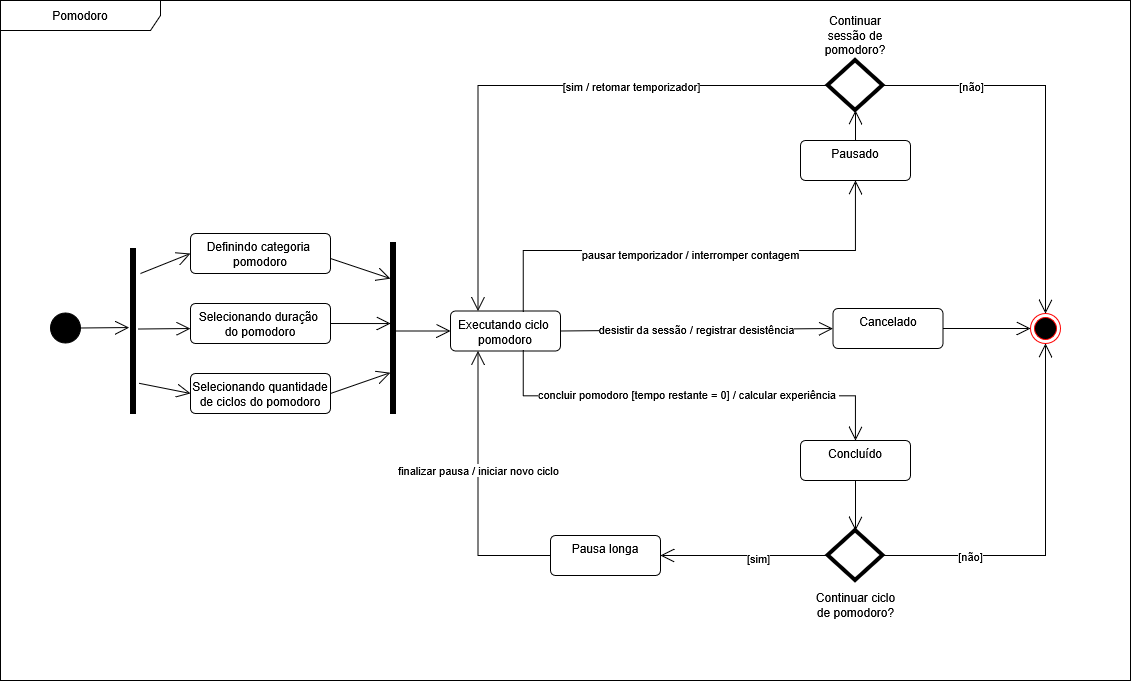

The diagram above was exported from draw.io. Its source (the exported page's mxGraphModel, read from the mxfile embedded in the PNG):
<mxGraphModel dx="1450" dy="967" grid="1" gridSize="10" guides="1" tooltips="1" connect="1" arrows="1" fold="1" page="1" pageScale="1" pageWidth="1169" pageHeight="827" math="0" shadow="0">
  <root>
    <mxCell id="0" />
    <mxCell id="1" parent="0" />
    <mxCell id="25lamlOYg-V70KezyUth-1" parent="1" style="shape=umlFrame;whiteSpace=wrap;html=1;pointerEvents=0;recursiveResize=0;container=1;collapsible=0;width=160;" value="Pomodoro" vertex="1">
      <mxGeometry height="680" width="1130" x="160" y="10" as="geometry" />
    </mxCell>
    <mxCell id="yBt7e6uDWigtP5R7vHrh-4" parent="25lamlOYg-V70KezyUth-1" style="ellipse;fillColor=strokeColor;html=1;" value="" vertex="1">
      <mxGeometry height="30" width="30" x="50" y="312.5" as="geometry" />
    </mxCell>
    <mxCell id="yBt7e6uDWigtP5R7vHrh-5" parent="25lamlOYg-V70KezyUth-1" style="ellipse;html=1;shape=endState;fillColor=#000000;strokeColor=#ff0000;" value="&amp;nbsp; &amp;nbsp; &amp;nbsp; &amp;nbsp; &amp;nbsp; &amp;nbsp;" vertex="1">
      <mxGeometry height="30" width="30" x="1030" y="313" as="geometry" />
    </mxCell>
    <mxCell id="yBt7e6uDWigtP5R7vHrh-6" parent="25lamlOYg-V70KezyUth-1" style="html=1;align=center;verticalAlign=top;rounded=1;absoluteArcSize=1;arcSize=10;dashed=0;whiteSpace=wrap;" value="&lt;div&gt;Executando ciclo&amp;nbsp;&lt;/div&gt;&lt;div&gt;pomodoro&lt;/div&gt;" vertex="1">
      <mxGeometry height="40" width="110" x="450" y="310.5" as="geometry" />
    </mxCell>
    <mxCell id="yBt7e6uDWigtP5R7vHrh-11" parent="25lamlOYg-V70KezyUth-1" style="html=1;align=center;verticalAlign=top;rounded=1;absoluteArcSize=1;arcSize=10;dashed=0;whiteSpace=wrap;" value="&lt;div&gt;Definindo categoria&amp;nbsp;&lt;/div&gt;&lt;div&gt;pomodoro&lt;/div&gt;" vertex="1">
      <mxGeometry height="40" width="140" x="190" y="233" as="geometry" />
    </mxCell>
    <mxCell id="yBt7e6uDWigtP5R7vHrh-12" parent="25lamlOYg-V70KezyUth-1" style="html=1;align=center;verticalAlign=top;rounded=1;absoluteArcSize=1;arcSize=10;dashed=0;whiteSpace=wrap;" value="&lt;div&gt;Selecionando duração&amp;nbsp;&lt;/div&gt;&lt;div&gt;do pomodoro&lt;/div&gt;" vertex="1">
      <mxGeometry height="40" width="140" x="190" y="303" as="geometry" />
    </mxCell>
    <mxCell id="yBt7e6uDWigtP5R7vHrh-13" parent="25lamlOYg-V70KezyUth-1" style="html=1;points=[];perimeter=orthogonalPerimeter;fillColor=strokeColor;" value="" vertex="1">
      <mxGeometry height="165" width="5" x="130" y="248" as="geometry" />
    </mxCell>
    <mxCell id="yBt7e6uDWigtP5R7vHrh-14" parent="25lamlOYg-V70KezyUth-1" style="html=1;points=[];perimeter=orthogonalPerimeter;fillColor=strokeColor;" value="" vertex="1">
      <mxGeometry height="171" width="5" x="390" y="242" as="geometry" />
    </mxCell>
    <mxCell id="yBt7e6uDWigtP5R7vHrh-15" edge="1" parent="25lamlOYg-V70KezyUth-1" source="yBt7e6uDWigtP5R7vHrh-4" style="endArrow=open;endFill=1;endSize=12;html=1;rounded=0;exitX=1;exitY=0.5;exitDx=0;exitDy=0;entryX=-0.253;entryY=0.479;entryDx=0;entryDy=0;entryPerimeter=0;" target="yBt7e6uDWigtP5R7vHrh-13" value="">
      <mxGeometry relative="1" width="160" as="geometry">
        <mxPoint y="418" as="sourcePoint" />
        <mxPoint x="130" y="288" as="targetPoint" />
      </mxGeometry>
    </mxCell>
    <mxCell id="25lamlOYg-V70KezyUth-2" edge="1" parent="25lamlOYg-V70KezyUth-1" style="endArrow=open;endFill=1;endSize=12;html=1;rounded=0;exitX=1;exitY=0.5;exitDx=0;exitDy=0;entryX=0;entryY=0.5;entryDx=0;entryDy=0;" target="yBt7e6uDWigtP5R7vHrh-11" value="">
      <mxGeometry relative="1" width="160" as="geometry">
        <mxPoint x="140" y="273" as="sourcePoint" />
        <mxPoint x="210" y="273" as="targetPoint" />
      </mxGeometry>
    </mxCell>
    <mxCell id="25lamlOYg-V70KezyUth-3" edge="1" parent="25lamlOYg-V70KezyUth-1" source="yBt7e6uDWigtP5R7vHrh-13" style="endArrow=open;endFill=1;endSize=12;html=1;rounded=0;exitX=1.581;exitY=0.488;exitDx=0;exitDy=0;exitPerimeter=0;entryX=0;entryY=0.625;entryDx=0;entryDy=0;entryPerimeter=0;" target="yBt7e6uDWigtP5R7vHrh-12" value="">
      <mxGeometry relative="1" width="160" as="geometry">
        <mxPoint x="150" y="368" as="sourcePoint" />
        <mxPoint x="220" y="368" as="targetPoint" />
      </mxGeometry>
    </mxCell>
    <mxCell id="yBt7e6uDWigtP5R7vHrh-16" edge="1" parent="25lamlOYg-V70KezyUth-1" source="yBt7e6uDWigtP5R7vHrh-12" style="endArrow=open;endFill=1;endSize=12;html=1;rounded=0;exitX=1;exitY=0.5;exitDx=0;exitDy=0;entryX=0;entryY=0.474;entryDx=0;entryDy=0;entryPerimeter=0;" target="yBt7e6uDWigtP5R7vHrh-14" value="">
      <mxGeometry relative="1" width="160" as="geometry">
        <mxPoint x="367.5" y="338" as="sourcePoint" />
        <mxPoint x="417.5" y="358" as="targetPoint" />
      </mxGeometry>
    </mxCell>
    <mxCell id="yBt7e6uDWigtP5R7vHrh-17" edge="1" parent="25lamlOYg-V70KezyUth-1" source="yBt7e6uDWigtP5R7vHrh-11" style="endArrow=open;endFill=1;endSize=12;html=1;rounded=0;exitX=1;exitY=0.625;exitDx=0;exitDy=0;entryX=0;entryY=0.211;entryDx=0;entryDy=0;entryPerimeter=0;exitPerimeter=0;" target="yBt7e6uDWigtP5R7vHrh-14" value="">
      <mxGeometry relative="1" width="160" as="geometry">
        <mxPoint x="350" y="248" as="sourcePoint" />
        <mxPoint x="410" y="223" as="targetPoint" />
      </mxGeometry>
    </mxCell>
    <mxCell id="25lamlOYg-V70KezyUth-7" edge="1" parent="25lamlOYg-V70KezyUth-1" style="endArrow=open;endFill=1;endSize=12;html=1;rounded=0;entryX=0;entryY=0.5;entryDx=0;entryDy=0;" target="yBt7e6uDWigtP5R7vHrh-6" value="">
      <mxGeometry relative="1" width="160" as="geometry">
        <mxPoint x="395.85" y="330.5" as="sourcePoint" />
        <mxPoint x="410" y="428" as="targetPoint" />
      </mxGeometry>
    </mxCell>
    <mxCell id="yBt7e6uDWigtP5R7vHrh-20" parent="25lamlOYg-V70KezyUth-1" style="html=1;align=center;verticalAlign=top;rounded=1;absoluteArcSize=1;arcSize=10;dashed=0;whiteSpace=wrap;" value="&lt;div&gt;Selecionando quantidade de ciclos&amp;nbsp;do pomodoro&lt;/div&gt;" vertex="1">
      <mxGeometry height="40" width="140" x="190" y="373" as="geometry" />
    </mxCell>
    <mxCell id="yBt7e6uDWigtP5R7vHrh-22" edge="1" parent="25lamlOYg-V70KezyUth-1" source="yBt7e6uDWigtP5R7vHrh-13" style="endArrow=open;endFill=1;endSize=12;html=1;rounded=0;exitX=1.733;exitY=0.817;exitDx=0;exitDy=0;entryX=0;entryY=0.5;entryDx=0;entryDy=0;exitPerimeter=0;" target="yBt7e6uDWigtP5R7vHrh-20" value="">
      <mxGeometry relative="1" width="160" as="geometry">
        <mxPoint x="150" y="413" as="sourcePoint" />
        <mxPoint x="210" y="433" as="targetPoint" />
      </mxGeometry>
    </mxCell>
    <mxCell id="yBt7e6uDWigtP5R7vHrh-23" edge="1" parent="25lamlOYg-V70KezyUth-1" source="yBt7e6uDWigtP5R7vHrh-20" style="endArrow=open;endFill=1;endSize=12;html=1;rounded=0;exitX=1;exitY=0.5;exitDx=0;exitDy=0;entryX=-0.003;entryY=0.761;entryDx=0;entryDy=0;entryPerimeter=0;" target="yBt7e6uDWigtP5R7vHrh-14" value="">
      <mxGeometry relative="1" width="160" as="geometry">
        <mxPoint x="340" y="393" as="sourcePoint" />
        <mxPoint x="390" y="373" as="targetPoint" />
      </mxGeometry>
    </mxCell>
    <mxCell id="yBt7e6uDWigtP5R7vHrh-25" parent="25lamlOYg-V70KezyUth-1" style="html=1;align=center;verticalAlign=top;rounded=1;absoluteArcSize=1;arcSize=10;dashed=0;whiteSpace=wrap;" value="Pausado" vertex="1">
      <mxGeometry height="40" width="110" x="800" y="140" as="geometry" />
    </mxCell>
    <mxCell id="yBt7e6uDWigtP5R7vHrh-26" parent="25lamlOYg-V70KezyUth-1" style="html=1;align=center;verticalAlign=top;rounded=1;absoluteArcSize=1;arcSize=10;dashed=0;whiteSpace=wrap;" value="Cancelado" vertex="1">
      <mxGeometry height="40" width="110" x="832.5" y="308" as="geometry" />
    </mxCell>
    <mxCell id="yBt7e6uDWigtP5R7vHrh-27" parent="25lamlOYg-V70KezyUth-1" style="html=1;align=center;verticalAlign=top;rounded=1;absoluteArcSize=1;arcSize=10;dashed=0;whiteSpace=wrap;" value="Concluído" vertex="1">
      <mxGeometry height="40" width="110" x="800" y="440" as="geometry" />
    </mxCell>
    <mxCell id="yBt7e6uDWigtP5R7vHrh-28" edge="1" parent="25lamlOYg-V70KezyUth-1" source="yBt7e6uDWigtP5R7vHrh-6" style="endArrow=open;endFill=1;endSize=12;html=1;rounded=0;exitX=0.662;exitY=0.017;exitDx=0;exitDy=0;edgeStyle=orthogonalEdgeStyle;exitPerimeter=0;entryX=0.5;entryY=1;entryDx=0;entryDy=0;" target="yBt7e6uDWigtP5R7vHrh-25" value="">
      <mxGeometry relative="1" width="160" as="geometry">
        <Array as="points">
          <mxPoint x="522.83" y="250" />
          <mxPoint x="855" y="250" />
        </Array>
        <mxPoint x="585.85" y="280" as="sourcePoint" />
        <mxPoint x="810.5" y="170" as="targetPoint" />
      </mxGeometry>
    </mxCell>
    <mxCell id="yBt7e6uDWigtP5R7vHrh-37" connectable="0" parent="yBt7e6uDWigtP5R7vHrh-28" style="edgeLabel;html=1;align=center;verticalAlign=middle;resizable=0;points=[];" value="pausar temporizador / interromper contagem" vertex="1">
      <mxGeometry relative="1" x="-0.2168" y="-3" as="geometry">
        <mxPoint x="47" as="offset" />
      </mxGeometry>
    </mxCell>
    <mxCell id="yBt7e6uDWigtP5R7vHrh-29" edge="1" parent="25lamlOYg-V70KezyUth-1" source="yBt7e6uDWigtP5R7vHrh-6" style="endArrow=open;endFill=1;endSize=12;html=1;rounded=0;entryX=0;entryY=0.5;entryDx=0;entryDy=0;exitX=1;exitY=0.5;exitDx=0;exitDy=0;" target="yBt7e6uDWigtP5R7vHrh-26" value="desistir da sessão / registrar desistência">
      <mxGeometry relative="1" width="160" as="geometry">
        <mxPoint x="590" y="371" as="sourcePoint" />
        <mxPoint x="670" y="280" as="targetPoint" />
      </mxGeometry>
    </mxCell>
    <mxCell id="yBt7e6uDWigtP5R7vHrh-30" edge="1" parent="25lamlOYg-V70KezyUth-1" source="yBt7e6uDWigtP5R7vHrh-6" style="endArrow=open;endFill=1;endSize=12;html=1;rounded=0;entryX=0.5;entryY=0;entryDx=0;entryDy=0;exitX=0.662;exitY=0.981;exitDx=0;exitDy=0;edgeStyle=orthogonalEdgeStyle;exitPerimeter=0;" target="yBt7e6uDWigtP5R7vHrh-27" value="">
      <mxGeometry relative="1" width="160" as="geometry">
        <mxPoint x="565" y="373" as="sourcePoint" />
        <mxPoint x="645" y="373" as="targetPoint" />
      </mxGeometry>
    </mxCell>
    <mxCell id="yBt7e6uDWigtP5R7vHrh-36" connectable="0" parent="yBt7e6uDWigtP5R7vHrh-30" style="edgeLabel;html=1;align=center;verticalAlign=middle;resizable=0;points=[];" value="concluir pomodoro [tempo restante = 0] / calcular experiência&amp;nbsp;" vertex="1">
      <mxGeometry relative="1" x="0.1182" as="geometry">
        <mxPoint x="-26" y="-2" as="offset" />
      </mxGeometry>
    </mxCell>
    <mxCell id="yBt7e6uDWigtP5R7vHrh-31" edge="1" parent="25lamlOYg-V70KezyUth-1" source="yBt7e6uDWigtP5R7vHrh-26" style="endArrow=open;endFill=1;endSize=12;html=1;rounded=0;entryX=0;entryY=0.5;entryDx=0;entryDy=0;exitX=1;exitY=0.5;exitDx=0;exitDy=0;" target="yBt7e6uDWigtP5R7vHrh-5" value="">
      <mxGeometry relative="1" width="160" as="geometry">
        <mxPoint x="770" y="330.16" as="sourcePoint" />
        <mxPoint x="850" y="330.16" as="targetPoint" />
      </mxGeometry>
    </mxCell>
    <mxCell id="yBt7e6uDWigtP5R7vHrh-32" edge="1" parent="25lamlOYg-V70KezyUth-1" source="p39-EqeDT2rm4sSgxufK-5" style="endArrow=open;endFill=1;endSize=12;html=1;rounded=0;entryX=0.25;entryY=0;entryDx=0;entryDy=0;exitX=0;exitY=0.5;exitDx=0;exitDy=0;edgeStyle=orthogonalEdgeStyle;" target="yBt7e6uDWigtP5R7vHrh-6" value="">
      <mxGeometry relative="1" width="160" as="geometry">
        <mxPoint x="490" y="265.5" as="sourcePoint" />
        <mxPoint x="570" y="194.5" as="targetPoint" />
      </mxGeometry>
    </mxCell>
    <mxCell id="yBt7e6uDWigtP5R7vHrh-34" connectable="0" parent="yBt7e6uDWigtP5R7vHrh-32" style="edgeLabel;html=1;align=center;verticalAlign=middle;resizable=0;points=[];" value="[sim / retomar temporizador]" vertex="1">
      <mxGeometry relative="1" x="-0.0363" as="geometry">
        <mxPoint x="80" as="offset" />
      </mxGeometry>
    </mxCell>
    <mxCell id="yBt7e6uDWigtP5R7vHrh-33" edge="1" parent="25lamlOYg-V70KezyUth-1" source="p39-EqeDT2rm4sSgxufK-1" style="endArrow=open;endFill=1;endSize=12;html=1;rounded=0;entryX=0.5;entryY=1;entryDx=0;entryDy=0;exitX=1;exitY=0.5;exitDx=0;exitDy=0;edgeStyle=orthogonalEdgeStyle;" target="yBt7e6uDWigtP5R7vHrh-5" value="">
      <mxGeometry relative="1" width="160" as="geometry">
        <mxPoint x="860" y="420" as="sourcePoint" />
        <mxPoint x="951" y="516" as="targetPoint" />
      </mxGeometry>
    </mxCell>
    <mxCell id="VDUJcEZgo99VH09ZmJpN-9" connectable="0" parent="yBt7e6uDWigtP5R7vHrh-33" style="edgeLabel;html=1;align=center;verticalAlign=middle;resizable=0;points=[];" value="[não]" vertex="1">
      <mxGeometry relative="1" x="-0.387" as="geometry">
        <mxPoint x="-28" as="offset" />
      </mxGeometry>
    </mxCell>
    <mxCell id="p39-EqeDT2rm4sSgxufK-1" parent="25lamlOYg-V70KezyUth-1" style="rhombus;strokeWidth=4;" value="" vertex="1">
      <mxGeometry height="50" width="55" x="827.5" y="530" as="geometry" />
    </mxCell>
    <mxCell id="p39-EqeDT2rm4sSgxufK-5" parent="25lamlOYg-V70KezyUth-1" style="rhombus;strokeWidth=4;" value="" vertex="1">
      <mxGeometry height="50" width="55" x="827.5" y="60" as="geometry" />
    </mxCell>
    <mxCell id="p39-EqeDT2rm4sSgxufK-6" edge="1" parent="25lamlOYg-V70KezyUth-1" source="yBt7e6uDWigtP5R7vHrh-25" style="endArrow=open;endFill=1;endSize=12;html=1;rounded=0;strokeColor=default;strokeWidth=1;align=center;verticalAlign=bottom;fontFamily=Helvetica;fontSize=11;fontColor=default;labelBackgroundColor=none;exitX=0.5;exitY=0;exitDx=0;exitDy=0;entryX=0.5;entryY=1;entryDx=0;entryDy=0;" target="p39-EqeDT2rm4sSgxufK-5" value="">
      <mxGeometry relative="1" width="160" as="geometry">
        <mxPoint x="700" y="90" as="sourcePoint" />
        <mxPoint x="860" y="90" as="targetPoint" />
      </mxGeometry>
    </mxCell>
    <mxCell id="p39-EqeDT2rm4sSgxufK-8" edge="1" parent="25lamlOYg-V70KezyUth-1" source="p39-EqeDT2rm4sSgxufK-5" style="endArrow=open;endFill=1;endSize=12;html=1;rounded=0;strokeColor=default;strokeWidth=1;align=center;verticalAlign=bottom;fontFamily=Helvetica;fontSize=11;fontColor=default;labelBackgroundColor=none;exitX=1;exitY=0.5;exitDx=0;exitDy=0;entryX=0.5;entryY=0;entryDx=0;entryDy=0;edgeStyle=orthogonalEdgeStyle;" target="yBt7e6uDWigtP5R7vHrh-5" value="">
      <mxGeometry relative="1" width="160" as="geometry">
        <mxPoint x="849" y="64.66" as="sourcePoint" />
        <mxPoint x="1009" y="64.66" as="targetPoint" />
      </mxGeometry>
    </mxCell>
    <mxCell id="VDUJcEZgo99VH09ZmJpN-12" connectable="0" parent="p39-EqeDT2rm4sSgxufK-8" style="edgeLabel;html=1;align=center;verticalAlign=middle;resizable=0;points=[];" value="[não]" vertex="1">
      <mxGeometry relative="1" x="-0.5291" y="2" as="geometry">
        <mxPoint x="-4" y="2" as="offset" />
      </mxGeometry>
    </mxCell>
    <mxCell id="VDUJcEZgo99VH09ZmJpN-3" parent="25lamlOYg-V70KezyUth-1" style="html=1;align=center;verticalAlign=top;rounded=1;absoluteArcSize=1;arcSize=10;dashed=0;whiteSpace=wrap;" value="Pausa longa" vertex="1">
      <mxGeometry height="40" width="110" x="550" y="535" as="geometry" />
    </mxCell>
    <mxCell id="VDUJcEZgo99VH09ZmJpN-4" edge="1" parent="25lamlOYg-V70KezyUth-1" source="p39-EqeDT2rm4sSgxufK-1" style="endArrow=open;endFill=1;endSize=12;html=1;rounded=0;entryX=1;entryY=0.5;entryDx=0;entryDy=0;exitX=0;exitY=0.5;exitDx=0;exitDy=0;edgeStyle=orthogonalEdgeStyle;" target="VDUJcEZgo99VH09ZmJpN-3" value="">
      <mxGeometry relative="1" width="160" as="geometry">
        <mxPoint x="900" y="722" as="sourcePoint" />
        <mxPoint x="1062" y="530" as="targetPoint" />
      </mxGeometry>
    </mxCell>
    <mxCell id="VDUJcEZgo99VH09ZmJpN-8" connectable="0" parent="VDUJcEZgo99VH09ZmJpN-4" style="edgeLabel;html=1;align=center;verticalAlign=middle;resizable=0;points=[];" value="[sim]" vertex="1">
      <mxGeometry relative="1" x="-0.1684" y="2" as="geometry">
        <mxPoint as="offset" />
      </mxGeometry>
    </mxCell>
    <mxCell id="VDUJcEZgo99VH09ZmJpN-5" edge="1" parent="25lamlOYg-V70KezyUth-1" source="yBt7e6uDWigtP5R7vHrh-27" style="endArrow=open;endFill=1;endSize=12;html=1;rounded=0;entryX=0.5;entryY=0;entryDx=0;entryDy=0;exitX=0.5;exitY=1;exitDx=0;exitDy=0;edgeStyle=orthogonalEdgeStyle;" target="p39-EqeDT2rm4sSgxufK-1" value="">
      <mxGeometry relative="1" width="160" as="geometry">
        <mxPoint x="898" y="530" as="sourcePoint" />
        <mxPoint x="760" y="530" as="targetPoint" />
      </mxGeometry>
    </mxCell>
    <mxCell id="VDUJcEZgo99VH09ZmJpN-6" edge="1" parent="25lamlOYg-V70KezyUth-1" source="VDUJcEZgo99VH09ZmJpN-3" style="endArrow=open;endFill=1;endSize=12;html=1;rounded=0;entryX=0.25;entryY=1;entryDx=0;entryDy=0;exitX=0;exitY=0.5;exitDx=0;exitDy=0;edgeStyle=orthogonalEdgeStyle;" target="yBt7e6uDWigtP5R7vHrh-6" value="">
      <mxGeometry relative="1" width="160" as="geometry">
        <mxPoint x="580" y="510" as="sourcePoint" />
        <mxPoint x="442" y="510" as="targetPoint" />
      </mxGeometry>
    </mxCell>
    <mxCell id="VDUJcEZgo99VH09ZmJpN-10" connectable="0" parent="VDUJcEZgo99VH09ZmJpN-6" style="edgeLabel;html=1;align=center;verticalAlign=middle;resizable=0;points=[];" value="finalizar pausa / iniciar novo ciclo" vertex="1">
      <mxGeometry relative="1" x="0.321" as="geometry">
        <mxPoint y="25" as="offset" />
      </mxGeometry>
    </mxCell>
    <mxCell id="VDUJcEZgo99VH09ZmJpN-7" parent="25lamlOYg-V70KezyUth-1" style="text;html=1;whiteSpace=wrap;strokeColor=none;fillColor=none;align=center;verticalAlign=middle;rounded=0;" value="Continuar ciclo de pomodoro?" vertex="1">
      <mxGeometry height="30" width="95" x="807.5" y="590" as="geometry" />
    </mxCell>
    <mxCell id="p39-EqeDT2rm4sSgxufK-11" parent="25lamlOYg-V70KezyUth-1" style="text;html=1;whiteSpace=wrap;strokeColor=none;fillColor=none;align=center;verticalAlign=middle;rounded=0;" value="Continuar sessão de pomodoro?" vertex="1">
      <mxGeometry height="30" width="60" x="825" y="20" as="geometry" />
    </mxCell>
  </root>
</mxGraphModel>